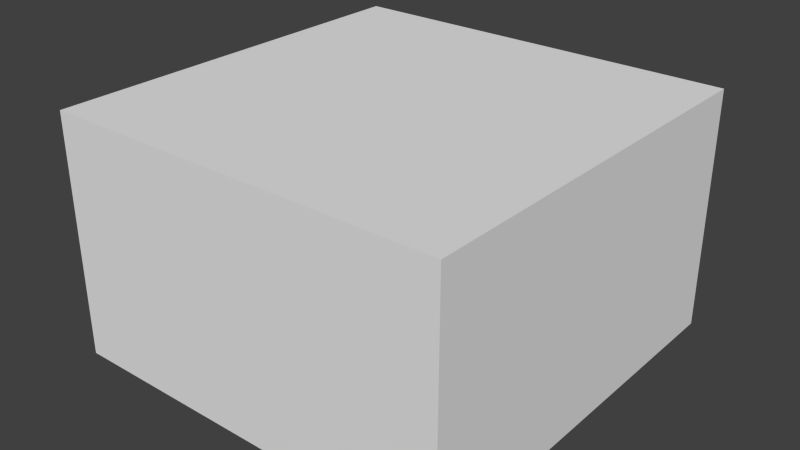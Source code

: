 # Source: House_Cube.blend  (saved by Blender 2.72.0; exported with 4.5.12 LTS)
import bpy
from mathutils import Matrix  # noqa: F401  (used for matrix-valued properties, if any)

bpy.ops.wm.read_factory_settings(use_empty=True)
scene = bpy.context.scene
scene.name = 'Scene'

# ---- collections
col_collection_1 = bpy.data.collections.new('Collection 1'); scene.collection.children.link(col_collection_1)

# ---- materials (node trees are filled in below, after node groups)
mat_material = bpy.data.materials.new('Material')
mat_material.alpha_threshold = 0.0
mat_material.roughness = 0.5
mat_material.line_color = (0.0, 0.0, 0.0, 1.0)

# ---- material node trees

# ---- world
world_world = bpy.data.worlds.new('World'); scene.world = world_world
world_world.color = (0.05088, 0.05088, 0.05088)
world_world.use_sun_shadow = False
world_world.sun_shadow_jitter_overblur = 0.0
world_world.cycles.sampling_method = 'MANUAL'
world_world.cycles.sample_map_resolution = 256

# ---- meshes
me_cube = bpy.data.meshes.new('Cube')
me_cube.from_pydata([(1.0, 1.0, -1.0), (1.0, -1.0, -1.0), (-1.0, -1.0, -1.0), (-1.0, 1.0, -1.0), (1.0, 1.0, 1.0), (1.0, -1.0, 1.0), (-1.0, -1.0, 1.0), (-1.0, 1.0, 1.0)], [], [(0, 1, 2, 3), (4, 7, 6, 5), (0, 4, 5, 1), (1, 5, 6, 2), (2, 6, 7, 3), (4, 0, 3, 7)])
me_cube.materials.append(mat_material)
me_cube.use_remesh_preserve_volume = False
me_cube.use_remesh_preserve_attributes = False
me_cube.use_mirror_vertex_groups = False
me_cube.update()

# ---- objects
ob_roof_000 = bpy.data.objects.new('Roof.000', None)
ob_door_000 = bpy.data.objects.new('Door.000', None)
ob_window_007 = bpy.data.objects.new('Window.007', None)
ob_window_006 = bpy.data.objects.new('Window.006', None)
ob_window_005 = bpy.data.objects.new('Window.005', None)
ob_window_004 = bpy.data.objects.new('Window.004', None)
ob_window_003 = bpy.data.objects.new('Window.003', None)
ob_window_002 = bpy.data.objects.new('Window.002', None)
ob_window_001 = bpy.data.objects.new('Window.001', None)
ob_window_000 = bpy.data.objects.new('Window.000', None)
ob_home_base_cube = bpy.data.objects.new('Home_Base_Cube', me_cube)

# ---- transforms, parenting, visibility, modifiers, constraints
ob_roof_000.location = (0.0, 0.0, 6.0)
ob_roof_000.scale = (5.5, 5.5, 5.5)
ob_roof_000.empty_display_type = 'CUBE'
ob_roof_000.empty_image_offset = (0.0, 0.0)
ob_roof_000.lineart.crease_threshold = 0.0
ob_door_000.location = (-5.0, 0.0, 2.37)
ob_door_000.rotation_euler = (0.0, -0.0, 1.571)
ob_door_000.scale = (1.65, 1.49, 2.235)
ob_door_000.empty_display_type = 'CUBE'
ob_door_000.empty_image_offset = (0.0, 0.0)
ob_door_000.lineart.crease_threshold = 0.0
ob_window_007.location = (5.0, 2.5, 4.006)
ob_window_007.rotation_euler = (0.0, -0.0, 4.712)
ob_window_007.scale = (1.5, 2.5, 1.5)
ob_window_007.empty_display_type = 'CUBE'
ob_window_007.empty_image_offset = (0.0, 0.0)
ob_window_007.lineart.crease_threshold = 0.0
ob_window_006.location = (5.0, -2.5, 4.006)
ob_window_006.rotation_euler = (0.0, -0.0, 4.712)
ob_window_006.scale = (1.5, 2.5, 1.5)
ob_window_006.empty_display_type = 'CUBE'
ob_window_006.empty_image_offset = (0.0, 0.0)
ob_window_006.lineart.crease_threshold = 0.0
ob_window_005.location = (2.5, -5.0, 4.006)
ob_window_005.rotation_euler = (0.0, -0.0, 3.142)
ob_window_005.scale = (1.5, 2.5, 1.5)
ob_window_005.empty_display_type = 'CUBE'
ob_window_005.empty_image_offset = (0.0, 0.0)
ob_window_005.lineart.crease_threshold = 0.0
ob_window_004.location = (-2.5, -5.0, 4.006)
ob_window_004.rotation_euler = (0.0, -0.0, 3.142)
ob_window_004.scale = (1.5, 2.5, 1.5)
ob_window_004.empty_display_type = 'CUBE'
ob_window_004.empty_image_offset = (0.0, 0.0)
ob_window_004.lineart.crease_threshold = 0.0
ob_window_003.location = (-5.0, -2.7, 4.006)
ob_window_003.rotation_euler = (0.0, -0.0, 1.571)
ob_window_003.scale = (0.8, 2.5, 1.0)
ob_window_003.empty_display_type = 'CUBE'
ob_window_003.empty_image_offset = (0.0, 0.0)
ob_window_003.lineart.crease_threshold = 0.0
ob_window_002.location = (-5.0, 2.7, 4.006)
ob_window_002.rotation_euler = (0.0, -0.0, 1.571)
ob_window_002.scale = (0.8, 2.5, 1.0)
ob_window_002.empty_display_type = 'CUBE'
ob_window_002.empty_image_offset = (0.0, 0.0)
ob_window_002.lineart.crease_threshold = 0.0
ob_window_001.location = (-2.5, 5.0, 4.006)
ob_window_001.scale = (1.5, 2.5, 1.5)
ob_window_001.empty_display_type = 'CUBE'
ob_window_001.empty_image_offset = (0.0, 0.0)
ob_window_001.lineart.crease_threshold = 0.0
ob_window_000.location = (2.5, 5.0, 4.006)
ob_window_000.scale = (1.5, 2.5, 1.5)
ob_window_000.empty_display_type = 'CUBE'
ob_window_000.empty_image_offset = (0.0, 0.0)
ob_window_000.lineart.crease_threshold = 0.0
ob_home_base_cube.location = (0.0, 0.0, 3.0)
ob_home_base_cube.scale = (5.0, 5.0, 3.0)
ob_home_base_cube.lock_rotations_4d = False
ob_home_base_cube.empty_display_type = 'ARROWS'
ob_home_base_cube.lineart.crease_threshold = 0.0

# ---- collection membership
col_collection_1.objects.link(ob_roof_000)
col_collection_1.objects.link(ob_door_000)
col_collection_1.objects.link(ob_window_007)
col_collection_1.objects.link(ob_window_006)
col_collection_1.objects.link(ob_window_005)
col_collection_1.objects.link(ob_window_004)
col_collection_1.objects.link(ob_window_003)
col_collection_1.objects.link(ob_window_002)
col_collection_1.objects.link(ob_window_001)
col_collection_1.objects.link(ob_window_000)
col_collection_1.objects.link(ob_home_base_cube)

# ---- scene / render settings (as saved in the file)
scene.frame_start = 1; scene.frame_end = 250; scene.frame_set(181)
scene.render.engine = 'CYCLES'
scene.render.resolution_percentage = 50
scene.render.dither_intensity = 0.0
scene.cycles.use_denoising = False
scene.cycles.samples = 10
scene.cycles.sampling_pattern = 'TABULATED_SOBOL'
scene.cycles.light_sampling_threshold = 0.0
scene.cycles.use_adaptive_sampling = False
scene.cycles.use_light_tree = False
scene.cycles.blur_glossy = 0.0
scene.cycles.pixel_filter_type = 'GAUSSIAN'
scene.cycles.sample_clamp_indirect = 0.0
scene.view_settings.view_transform = 'Standard'
bpy.context.view_layer.update()

# ---- added for rendering (the .blend has no active camera and no usable light): camera, sun
cam_auto = bpy.data.cameras.new('AutoCamera')
cam_auto.lens = 50.0
cam_auto.sensor_width = 36.0
cam_auto.clip_end = 1000.0
ob_auto_camera = bpy.data.objects.new('AutoCamera', cam_auto)
scene.collection.objects.link(ob_auto_camera)
ob_auto_camera.location = (14.2136, -17.0563, 14.3709)
ob_auto_camera.rotation_euler = (1.09748, -7.21219e-08, 0.694738)
scene.camera = ob_auto_camera
light_auto_sun = bpy.data.lights.new('AutoSun', 'SUN')
light_auto_sun.energy = 3.0
light_auto_sun.angle = 0.0523599
ob_auto_sun = bpy.data.objects.new('AutoSun', light_auto_sun)
scene.collection.objects.link(ob_auto_sun)
ob_auto_sun.rotation_euler = (0.872665, 0.174533, 0.523599)
bpy.context.view_layer.update()
